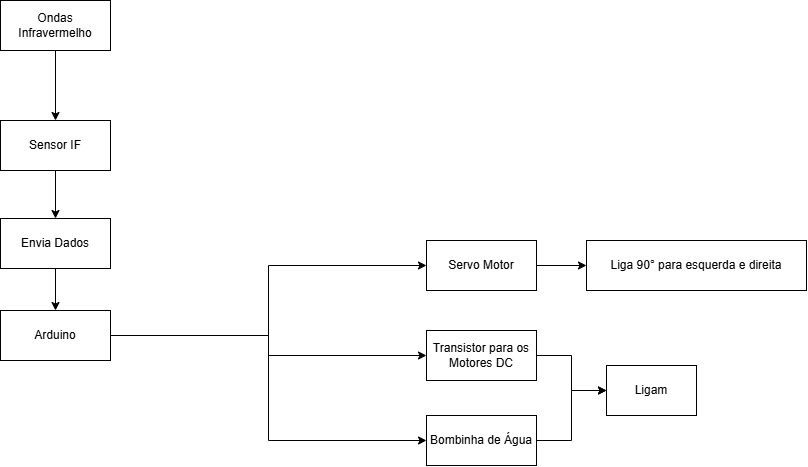

The diagram above was exported from draw.io. Its source (the exported page's mxGraphModel, read from the mxfile embedded in the PNG):
<mxGraphModel dx="1257" dy="726" grid="1" gridSize="10" guides="1" tooltips="1" connect="1" arrows="1" fold="1" page="1" pageScale="1" pageWidth="827" pageHeight="1169" math="0" shadow="0">
  <root>
    <mxCell id="0" />
    <mxCell id="1" parent="0" />
    <mxCell id="9S7A5i10XqvpaUnLx_kz-13" style="edgeStyle=orthogonalEdgeStyle;rounded=0;orthogonalLoop=1;jettySize=auto;html=1;entryX=0.5;entryY=0;entryDx=0;entryDy=0;" edge="1" parent="1" source="9S7A5i10XqvpaUnLx_kz-2" target="9S7A5i10XqvpaUnLx_kz-12">
      <mxGeometry relative="1" as="geometry" />
    </mxCell>
    <mxCell id="9S7A5i10XqvpaUnLx_kz-2" value="Ondas Infravermelho" style="html=1;whiteSpace=wrap;" vertex="1" parent="1">
      <mxGeometry x="304" y="120" width="110" height="50" as="geometry" />
    </mxCell>
    <mxCell id="9S7A5i10XqvpaUnLx_kz-15" style="edgeStyle=orthogonalEdgeStyle;rounded=0;orthogonalLoop=1;jettySize=auto;html=1;entryX=0.5;entryY=0;entryDx=0;entryDy=0;" edge="1" parent="1" source="9S7A5i10XqvpaUnLx_kz-41" target="9S7A5i10XqvpaUnLx_kz-14">
      <mxGeometry relative="1" as="geometry" />
    </mxCell>
    <mxCell id="9S7A5i10XqvpaUnLx_kz-12" value="Sensor IF" style="html=1;whiteSpace=wrap;" vertex="1" parent="1">
      <mxGeometry x="304" y="240" width="110" height="50" as="geometry" />
    </mxCell>
    <mxCell id="9S7A5i10XqvpaUnLx_kz-17" style="edgeStyle=orthogonalEdgeStyle;rounded=0;orthogonalLoop=1;jettySize=auto;html=1;entryX=0;entryY=0.5;entryDx=0;entryDy=0;" edge="1" parent="1" source="9S7A5i10XqvpaUnLx_kz-14" target="9S7A5i10XqvpaUnLx_kz-18">
      <mxGeometry relative="1" as="geometry">
        <mxPoint x="500" y="385" as="targetPoint" />
      </mxGeometry>
    </mxCell>
    <mxCell id="9S7A5i10XqvpaUnLx_kz-28" style="edgeStyle=orthogonalEdgeStyle;rounded=0;orthogonalLoop=1;jettySize=auto;html=1;entryX=0;entryY=0.5;entryDx=0;entryDy=0;" edge="1" parent="1" source="9S7A5i10XqvpaUnLx_kz-14" target="9S7A5i10XqvpaUnLx_kz-29">
      <mxGeometry relative="1" as="geometry">
        <mxPoint x="359" y="520" as="targetPoint" />
      </mxGeometry>
    </mxCell>
    <mxCell id="9S7A5i10XqvpaUnLx_kz-35" style="edgeStyle=orthogonalEdgeStyle;rounded=0;orthogonalLoop=1;jettySize=auto;html=1;entryX=0;entryY=0.5;entryDx=0;entryDy=0;" edge="1" parent="1" source="9S7A5i10XqvpaUnLx_kz-14" target="9S7A5i10XqvpaUnLx_kz-31">
      <mxGeometry relative="1" as="geometry" />
    </mxCell>
    <mxCell id="9S7A5i10XqvpaUnLx_kz-14" value="Arduino" style="html=1;whiteSpace=wrap;" vertex="1" parent="1">
      <mxGeometry x="304" y="430" width="110" height="50" as="geometry" />
    </mxCell>
    <mxCell id="9S7A5i10XqvpaUnLx_kz-45" style="edgeStyle=orthogonalEdgeStyle;rounded=0;orthogonalLoop=1;jettySize=auto;html=1;entryX=0;entryY=0.5;entryDx=0;entryDy=0;" edge="1" parent="1" source="9S7A5i10XqvpaUnLx_kz-18" target="9S7A5i10XqvpaUnLx_kz-44">
      <mxGeometry relative="1" as="geometry" />
    </mxCell>
    <mxCell id="9S7A5i10XqvpaUnLx_kz-18" value="Servo Motor" style="html=1;whiteSpace=wrap;" vertex="1" parent="1">
      <mxGeometry x="730" y="360" width="110" height="50" as="geometry" />
    </mxCell>
    <mxCell id="9S7A5i10XqvpaUnLx_kz-48" style="edgeStyle=orthogonalEdgeStyle;rounded=0;orthogonalLoop=1;jettySize=auto;html=1;entryX=0;entryY=0.5;entryDx=0;entryDy=0;" edge="1" parent="1" source="9S7A5i10XqvpaUnLx_kz-29" target="9S7A5i10XqvpaUnLx_kz-46">
      <mxGeometry relative="1" as="geometry" />
    </mxCell>
    <mxCell id="9S7A5i10XqvpaUnLx_kz-29" value="Bombinha de Água" style="html=1;whiteSpace=wrap;" vertex="1" parent="1">
      <mxGeometry x="730" y="535" width="110" height="50" as="geometry" />
    </mxCell>
    <mxCell id="9S7A5i10XqvpaUnLx_kz-47" style="edgeStyle=orthogonalEdgeStyle;rounded=0;orthogonalLoop=1;jettySize=auto;html=1;entryX=0;entryY=0.5;entryDx=0;entryDy=0;" edge="1" parent="1" source="9S7A5i10XqvpaUnLx_kz-31" target="9S7A5i10XqvpaUnLx_kz-46">
      <mxGeometry relative="1" as="geometry" />
    </mxCell>
    <mxCell id="9S7A5i10XqvpaUnLx_kz-31" value="Transistor para os Motores DC" style="html=1;whiteSpace=wrap;" vertex="1" parent="1">
      <mxGeometry x="730" y="450" width="110" height="50" as="geometry" />
    </mxCell>
    <mxCell id="9S7A5i10XqvpaUnLx_kz-42" value="" style="edgeStyle=orthogonalEdgeStyle;rounded=0;orthogonalLoop=1;jettySize=auto;html=1;entryX=0.5;entryY=0;entryDx=0;entryDy=0;" edge="1" parent="1" source="9S7A5i10XqvpaUnLx_kz-12" target="9S7A5i10XqvpaUnLx_kz-41">
      <mxGeometry relative="1" as="geometry">
        <mxPoint x="359" y="290" as="sourcePoint" />
        <mxPoint x="359" y="380" as="targetPoint" />
      </mxGeometry>
    </mxCell>
    <mxCell id="9S7A5i10XqvpaUnLx_kz-41" value="Envia Dados" style="html=1;whiteSpace=wrap;" vertex="1" parent="1">
      <mxGeometry x="304" y="338" width="110" height="50" as="geometry" />
    </mxCell>
    <mxCell id="9S7A5i10XqvpaUnLx_kz-44" value="&lt;span style=&quot;text-wrap-mode: nowrap;&quot;&gt;Liga 90° para esquerda e direita&lt;/span&gt;" style="html=1;whiteSpace=wrap;" vertex="1" parent="1">
      <mxGeometry x="890" y="360" width="220" height="50" as="geometry" />
    </mxCell>
    <mxCell id="9S7A5i10XqvpaUnLx_kz-46" value="&lt;span style=&quot;text-wrap-mode: nowrap;&quot;&gt;Ligam&lt;/span&gt;" style="html=1;whiteSpace=wrap;" vertex="1" parent="1">
      <mxGeometry x="910" y="485" width="90" height="50" as="geometry" />
    </mxCell>
  </root>
</mxGraphModel>